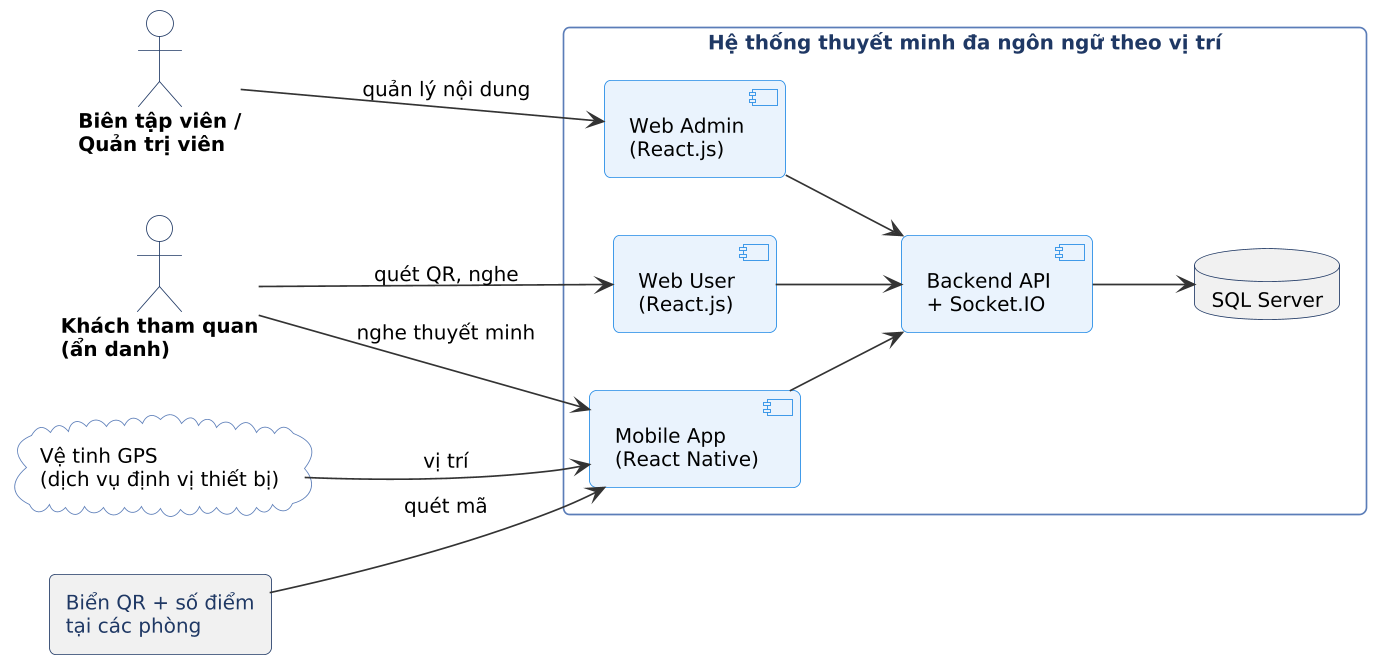

The diagram above was rendered by PlantUML. Its source (embedded in the PNG):
@startuml
!include skin.iuml
left to right direction
actor "Khách tham quan\n(ẩn danh)" as V
actor "Biên tập viên /\nQuản trị viên" as A
rectangle "Hệ thống thuyết minh đa ngôn ngữ theo vị trí" as S {
  component "Mobile App\n(React Native)" as M
  component "Web User\n(React.js)" as WU
  component "Web Admin\n(React.js)" as WA
  component "Backend API\n+ Socket.IO" as API
  database "SQL Server" as DB
}
cloud "Vệ tinh GPS\n(dịch vụ định vị thiết bị)" as GPS
rectangle "Biển QR + số điểm\ntại các phòng" as QR
V --> M : nghe thuyết minh
V --> WU : quét QR, nghe
A --> WA : quản lý nội dung
GPS --> M : vị trí
QR --> M : quét mã
M --> API
WU --> API
WA --> API
API --> DB
@enduml